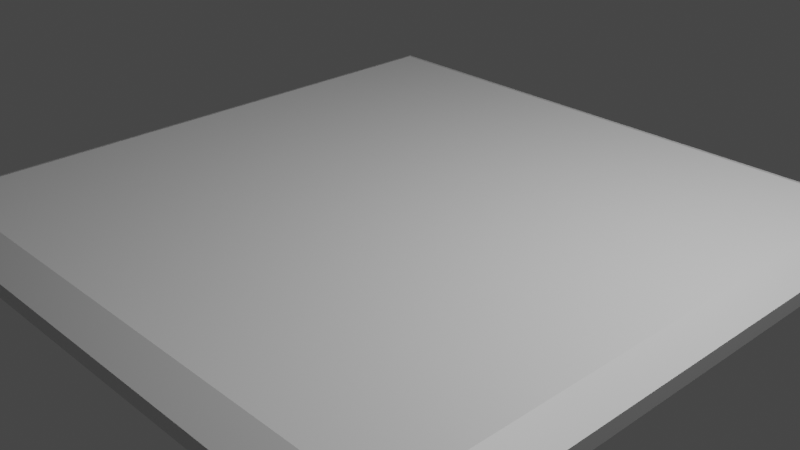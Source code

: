 # Source: LightPanel.blend  (saved by Blender 2.81.16; exported with 4.5.12 LTS)
import bpy
from mathutils import Matrix  # noqa: F401  (used for matrix-valued properties, if any)

bpy.ops.wm.read_factory_settings(use_empty=True)
scene = bpy.context.scene
scene.name = 'Scene'

# ---- collections
col_collection = bpy.data.collections.new('Collection'); scene.collection.children.link(col_collection)

# ---- materials (node trees are filled in below, after node groups)
mat_material_005 = bpy.data.materials.new('Material.005')
mat_material_003 = bpy.data.materials.new('Material.003')

# ---- material node trees
mat_material_005.use_nodes = True; mat_material_005.node_tree.nodes.clear()
_N = mat_material_005.node_tree.nodes; _L = mat_material_005.node_tree.links
n0 = _N.new('ShaderNodeOutputMaterial'); n0.name = 'Material Output'; n0.location = (300, 300)
n1 = _N.new('ShaderNodeBsdfPrincipled'); n1.name = 'Principled BSDF'; n1.location = (10, 300)
n1.distribution = 'GGX'
n1.subsurface_method = 'BURLEY'
n1.inputs[3].default_value = 1.45
n1.inputs[27].default_value = (0.0, 0.0, 0.0, 1.0)
n1.inputs[28].default_value = 1.0
_L.new(n1.outputs[0], n0.inputs[0])
n0.is_active_output = True
mat_material_003.use_nodes = True; mat_material_003.node_tree.nodes.clear()
_N = mat_material_003.node_tree.nodes; _L = mat_material_003.node_tree.links
n0 = _N.new('ShaderNodeOutputMaterial'); n0.name = 'Material Output'; n0.location = (300, 300)
n1 = _N.new('ShaderNodeBsdfPrincipled'); n1.name = 'Principled BSDF'; n1.location = (10, 300)
n1.distribution = 'GGX'
n1.subsurface_method = 'BURLEY'
n1.inputs[3].default_value = 1.45
n1.inputs[27].default_value = (0.01545, 0.4615, 0.7743, 1.0)
n1.inputs[28].default_value = 1.0
_L.new(n1.outputs[0], n0.inputs[0])
n0.is_active_output = True

# ---- world
world_world = bpy.data.worlds.new('World'); scene.world = world_world
world_world.use_nodes = True; world_world.node_tree.nodes.clear()
_N = world_world.node_tree.nodes; _L = world_world.node_tree.links
n0 = _N.new('ShaderNodeOutputWorld'); n0.name = 'World Output'; n0.location = (300, 300)
n1 = _N.new('ShaderNodeBackground'); n1.name = 'Background'; n1.location = (10, 300)
n1.inputs[0].default_value = (0.05088, 0.05088, 0.05088, 1.0)
_L.new(n1.outputs[0], n0.inputs[0])
n0.is_active_output = True
world_world.color = (0.05088, 0.05088, 0.05088)
world_world.use_sun_shadow = False
world_world.sun_shadow_jitter_overblur = 0.0

# ---- cameras
cam_camera = bpy.data.cameras.new('Camera')
cam_camera.clip_end = 100.0
cam_camera.ortho_scale = 7.314

# ---- lights
light_light = bpy.data.lights.new('Light', 'POINT')
light_light.transmission_factor = 0.0
light_light.energy = 1000.0
light_light.shadow_soft_size = 0.1
light_light.shadow_maximum_resolution = 0.006
light_light.use_absolute_resolution = True

# ---- meshes
me_cube = bpy.data.meshes.new('Cube')
me_cube.from_pydata([(-3.606, -3.606, -0.08279), (-3.255, -3.255, 0.2276), (-3.606, 3.606, -0.08279), (-3.255, 3.255, 0.2276), (3.606, -3.606, -0.08279), (3.255, -3.255, 0.2276), (3.606, 3.606, -0.08279), (3.255, 3.255, 0.2276), (-3.606, 3.051, -0.08279), (-3.606, 2.497, -0.08279), (-3.606, 1.942, -0.08279), (-3.606, 1.387, -0.08279), (-3.606, 0.8322, -0.08279), (-3.606, 0.2774, -0.08279), (-3.606, -0.2774, -0.08279), (-3.606, -0.8322, -0.08279), (-3.606, -1.387, -0.08279), (-3.606, -1.942, -0.08279), (-3.606, -2.497, -0.08279), (-3.606, -3.051, -0.08279), (-3.255, -3.051, 0.2276), (-3.255, -2.497, 0.2276), (-3.255, -1.942, 0.2276), (-3.255, -1.387, 0.2276), (-3.255, -0.8322, 0.2276), (-3.255, -0.2774, 0.2276), (-3.255, 0.2774, 0.2276), (-3.255, 0.8322, 0.2276), (-3.255, 1.387, 0.2276), (-3.255, 1.942, 0.2276), (-3.255, 2.497, 0.2276), (-3.255, 3.051, 0.2276), (3.606, -3.051, -0.08279), (3.606, -2.497, -0.08279), (3.606, -1.942, -0.08279), (3.606, -1.387, -0.08279), (3.606, -0.8322, -0.08279), (3.606, -0.2774, -0.08279), (3.606, 0.2774, -0.08279), (3.606, 0.8322, -0.08279), (3.606, 1.387, -0.08279), (3.606, 1.942, -0.08279), (3.606, 2.497, -0.08279), (3.606, 3.051, -0.08279), (3.255, 3.051, 0.2276), (3.255, 2.497, 0.2276), (3.255, 1.942, 0.2276), (3.255, 1.387, 0.2276), (3.255, 0.8322, 0.2276), (3.255, 0.2774, 0.2276), (3.255, -0.2774, 0.2276), (3.255, -0.8322, 0.2276), (3.255, -1.387, 0.2276), (3.255, -1.942, 0.2276), (3.255, -2.497, 0.2276), (3.255, -3.051, 0.2276), (-3.453, -3.205, -0.04445), (3.453, -3.205, -0.04445), (3.453, -3.453, -0.04445), (-3.453, -3.453, -0.04445), (-3.453, 3.453, -0.04445), (3.453, 3.453, -0.04445), (3.453, 3.205, -0.04445), (-3.453, 3.205, -0.04445), (-3.453, 2.898, -0.04445), (3.453, 2.898, -0.04445), (3.453, 2.65, -0.04445), (-3.453, 2.65, -0.04445), (-3.453, 2.343, -0.04445), (3.453, 2.343, -0.04445), (3.453, 2.095, -0.04445), (-3.453, 2.095, -0.04445), (-3.453, 1.788, -0.04445), (3.453, 1.788, -0.04445), (3.453, 1.541, -0.04445), (-3.453, 1.541, -0.04445), (-3.453, 1.234, -0.04445), (3.453, 1.234, -0.04445), (3.453, 0.9857, -0.04445), (-3.453, 0.9857, -0.04445), (-3.453, 0.6787, -0.04445), (3.453, 0.6787, -0.04445), (3.453, 0.4309, -0.04445), (-3.453, 0.4309, -0.04445), (-3.453, 0.1239, -0.04445), (3.453, 0.1239, -0.04445), (3.453, -0.1239, -0.04445), (-3.453, -0.1239, -0.04445), (-3.453, -0.4309, -0.04445), (3.453, -0.4309, -0.04445), (3.453, -0.6787, -0.04445), (-3.453, -0.6787, -0.04445), (-3.453, -0.9857, -0.04445), (3.453, -0.9857, -0.04445), (3.453, -1.234, -0.04445), (-3.453, -1.234, -0.04445), (-3.453, -1.541, -0.04445), (3.453, -1.541, -0.04445), (3.453, -1.788, -0.04445), (-3.453, -1.788, -0.04445), (-3.453, -2.095, -0.04445), (3.453, -2.095, -0.04445), (3.453, -2.343, -0.04445), (-3.453, -2.343, -0.04445), (-3.453, -2.65, -0.04445), (3.453, -2.65, -0.04445), (3.453, -2.898, -0.04445), (-3.453, -2.898, -0.04445), (3.521, -3.136, -0.08279), (-3.521, -3.136, -0.08279), (-3.521, -3.521, -0.08279), (3.521, -3.521, -0.08279), (3.521, 3.521, -0.08279), (-3.521, 3.521, -0.08279), (-3.521, 3.136, -0.08279), (3.521, 3.136, -0.08279), (3.521, 2.967, -0.08279), (-3.521, 2.967, -0.08279), (-3.521, 2.581, -0.08279), (3.521, 2.581, -0.08279), (3.521, 2.412, -0.08279), (-3.521, 2.412, -0.08279), (-3.521, 2.027, -0.08279), (3.521, 2.027, -0.08279), (3.521, 1.857, -0.08279), (-3.521, 1.857, -0.08279), (-3.521, 1.472, -0.08279), (3.521, 1.472, -0.08279), (3.521, 1.302, -0.08279), (-3.521, 1.302, -0.08279), (-3.521, 0.917, -0.08279), (3.521, 0.917, -0.08279), (3.521, 0.7474, -0.08279), (-3.521, 0.7474, -0.08279), (-3.521, 0.3622, -0.08279), (3.521, 0.3622, -0.08279), (3.521, 0.1926, -0.08279), (-3.521, 0.1926, -0.08279), (-3.521, -0.1926, -0.08279), (3.521, -0.1926, -0.08279), (3.521, -0.3622, -0.08279), (-3.521, -0.3622, -0.08279), (-3.521, -0.7474, -0.08279), (3.521, -0.7474, -0.08279), (3.521, -0.917, -0.08279), (-3.521, -0.917, -0.08279), (-3.521, -1.302, -0.08279), (3.521, -1.302, -0.08279), (3.521, -1.472, -0.08279), (-3.521, -1.472, -0.08279), (-3.521, -1.857, -0.08279), (3.521, -1.857, -0.08279), (3.521, -2.027, -0.08279), (-3.521, -2.027, -0.08279), (-3.521, -2.412, -0.08279), (3.521, -2.412, -0.08279), (3.521, -2.581, -0.08279), (-3.521, -2.581, -0.08279), (-3.521, -2.967, -0.08279), (3.521, -2.967, -0.08279), (-3.606, 3.051, 0.08279), (-3.606, 3.606, 0.08279), (3.606, 3.606, 0.08279), (3.606, -3.051, 0.08279), (3.606, -3.606, 0.08279), (-3.606, -3.606, 0.08279), (-3.606, -3.051, 0.08279), (-3.606, -2.497, 0.08279), (-3.606, -1.942, 0.08279), (-3.606, -1.387, 0.08279), (-3.606, -0.8322, 0.08279), (-3.606, -0.2774, 0.08279), (-3.606, 0.2774, 0.08279), (-3.606, 0.8322, 0.08279), (-3.606, 1.387, 0.08279), (-3.606, 1.942, 0.08279), (-3.606, 2.497, 0.08279), (3.606, 3.051, 0.08279), (3.606, 2.497, 0.08279), (3.606, 1.942, 0.08279), (3.606, 1.387, 0.08279), (3.606, 0.8322, 0.08279), (3.606, 0.2774, 0.08279), (3.606, -0.2774, 0.08279), (3.606, -0.8322, 0.08279), (3.606, -1.387, 0.08279), (3.606, -1.942, 0.08279), (3.606, -2.497, 0.08279)], [], [(8, 160, 161, 2), (2, 161, 162, 6), (32, 163, 164, 4), (4, 164, 165, 0), (56, 57, 58, 59), (31, 30, 29, 28, 27, 26, 25, 24, 23, 22, 21, 20, 1, 5, 55, 54, 53, 52, 51, 50, 49, 48, 47, 46, 45, 44, 7, 3), (60, 61, 62, 63), (64, 65, 66, 67), (68, 69, 70, 71), (72, 73, 74, 75), (76, 77, 78, 79), (80, 81, 82, 83), (84, 85, 86, 87), (88, 89, 90, 91), (92, 93, 94, 95), (96, 97, 98, 99), (100, 101, 102, 103), (104, 105, 106, 107), (6, 162, 177, 43), (43, 177, 178, 42), (42, 178, 179, 41), (41, 179, 180, 40), (40, 180, 181, 39), (39, 181, 182, 38), (38, 182, 183, 37), (37, 183, 184, 36), (36, 184, 185, 35), (35, 185, 186, 34), (34, 186, 187, 33), (33, 187, 163, 32), (0, 165, 166, 19), (19, 166, 167, 18), (18, 167, 168, 17), (17, 168, 169, 16), (16, 169, 170, 15), (15, 170, 171, 14), (14, 171, 172, 13), (13, 172, 173, 12), (12, 173, 174, 11), (11, 174, 175, 10), (10, 175, 176, 9), (9, 176, 160, 8), (19, 32, 108, 109), (32, 4, 111, 108), (4, 0, 110, 111), (0, 19, 109, 110), (2, 6, 112, 113), (6, 43, 115, 112), (43, 8, 114, 115), (8, 2, 113, 114), (8, 43, 116, 117), (43, 42, 119, 116), (42, 9, 118, 119), (9, 8, 117, 118), (9, 42, 120, 121), (42, 41, 123, 120), (41, 10, 122, 123), (10, 9, 121, 122), (10, 41, 124, 125), (41, 40, 127, 124), (40, 11, 126, 127), (11, 10, 125, 126), (11, 40, 128, 129), (40, 39, 131, 128), (39, 12, 130, 131), (12, 11, 129, 130), (12, 39, 132, 133), (39, 38, 135, 132), (38, 13, 134, 135), (13, 12, 133, 134), (13, 38, 136, 137), (38, 37, 139, 136), (37, 14, 138, 139), (14, 13, 137, 138), (14, 37, 140, 141), (37, 36, 143, 140), (36, 15, 142, 143), (15, 14, 141, 142), (15, 36, 144, 145), (36, 35, 147, 144), (35, 16, 146, 147), (16, 15, 145, 146), (16, 35, 148, 149), (35, 34, 151, 148), (34, 17, 150, 151), (17, 16, 149, 150), (17, 34, 152, 153), (34, 33, 155, 152), (33, 18, 154, 155), (18, 17, 153, 154), (18, 33, 156, 157), (33, 32, 159, 156), (32, 19, 158, 159), (19, 18, 157, 158), (57, 56, 109, 108), (56, 59, 110, 109), (58, 57, 108, 111), (59, 58, 111, 110), (61, 60, 113, 112), (60, 63, 114, 113), (62, 61, 112, 115), (63, 62, 115, 114), (65, 64, 117, 116), (64, 67, 118, 117), (66, 65, 116, 119), (67, 66, 119, 118), (69, 68, 121, 120), (68, 71, 122, 121), (70, 69, 120, 123), (71, 70, 123, 122), (73, 72, 125, 124), (72, 75, 126, 125), (74, 73, 124, 127), (75, 74, 127, 126), (77, 76, 129, 128), (76, 79, 130, 129), (78, 77, 128, 131), (79, 78, 131, 130), (81, 80, 133, 132), (80, 83, 134, 133), (82, 81, 132, 135), (83, 82, 135, 134), (85, 84, 137, 136), (84, 87, 138, 137), (86, 85, 136, 139), (87, 86, 139, 138), (89, 88, 141, 140), (88, 91, 142, 141), (90, 89, 140, 143), (91, 90, 143, 142), (93, 92, 145, 144), (92, 95, 146, 145), (94, 93, 144, 147), (95, 94, 147, 146), (97, 96, 149, 148), (96, 99, 150, 149), (98, 97, 148, 151), (99, 98, 151, 150), (101, 100, 153, 152), (100, 103, 154, 153), (102, 101, 152, 155), (103, 102, 155, 154), (105, 104, 157, 156), (104, 107, 158, 157), (106, 105, 156, 159), (107, 106, 159, 158), (31, 3, 161, 160), (3, 7, 162, 161), (55, 5, 164, 163), (5, 1, 165, 164), (1, 20, 166, 165), (20, 21, 167, 166), (21, 22, 168, 167), (22, 23, 169, 168), (23, 24, 170, 169), (24, 25, 171, 170), (25, 26, 172, 171), (26, 27, 173, 172), (27, 28, 174, 173), (28, 29, 175, 174), (29, 30, 176, 175), (30, 31, 160, 176), (7, 44, 177, 162), (44, 45, 178, 177), (45, 46, 179, 178), (46, 47, 180, 179), (47, 48, 181, 180), (48, 49, 182, 181), (49, 50, 183, 182), (50, 51, 184, 183), (51, 52, 185, 184), (52, 53, 186, 185), (53, 54, 187, 186), (54, 55, 163, 187)])
me_cube.polygons.foreach_set('material_index', [0, 0, 0, 0, 1, 0, 1, 1, 1, 1, 1, 1, 1, 1, 1, 1, 1, 1, 0, 0, 0, 0, 0, 0, 0, 0, 0, 0, 0, 0, 0, 0, 0, 0, 0, 0, 0, 0, 0, 0, 0, 0, 0, 0, 0, 0, 0, 0, 0, 0, 0, 0, 0, 0, 0, 0, 0, 0, 0, 0, 0, 0, 0, 0, 0, 0, 0, 0, 0, 0, 0, 0, 0, 0, 0, 0, 0, 0, 0, 0, 0, 0, 0, 0, 0, 0, 0, 0, 0, 0, 0, 0, 0, 0, 0, 0, 0, 0, 0, 0, 0, 0, 0, 0, 0, 0, 0, 0, 0, 0, 0, 0, 0, 0, 0, 0, 0, 0, 0, 0, 0, 0, 0, 0, 0, 0, 0, 0, 0, 0, 0, 0, 0, 0, 0, 0, 0, 0, 0, 0, 0, 0, 0, 0, 0, 0, 0, 0, 0, 0, 0, 0, 0, 0, 0, 0, 0, 0, 0, 0, 0, 0, 0, 0, 0, 0, 0, 0, 0, 0, 0, 0, 0, 0])
_uv = me_cube.uv_layers.new(name='UVMap')
_uv.uv.foreach_set('vector', [0.375, 0.2308, 0.625, 0.2308, 0.625, 0.25, 0.375, 0.25, 0.375, 0.25, 0.625, 0.25, 0.625, 0.5, 0.375, 0.5, 0.375, 0.7308, 0.625, 0.7308, 0.625, 0.75, 0.375, 0.75, 0.375, 0.75, 0.625, 0.75, 0.625, 1.0, 0.375, 1.0, 0.1303, 0.7361, 0.3697, 0.7361, 0.3697, 0.7447, 0.1303, 0.7447, 0.8628, 0.5192, 0.8628, 0.5385, 0.8628, 0.5577, 0.8628, 0.5769, 0.8628, 0.5962, 0.8628, 0.6154, 0.8628, 0.6346, 0.8628, 0.6538, 0.8628, 0.6731, 0.8628, 0.6923, 0.8628, 0.7115, 0.8628, 0.7308, 0.8628, 0.7378, 0.6372, 0.7378, 0.6372, 0.7308, 0.6372, 0.7115, 0.6372, 0.6923, 0.6372, 0.6731, 0.6372, 0.6538, 0.6372, 0.6346, 0.6372, 0.6154, 0.6372, 0.5962, 0.6372, 0.5769, 0.6372, 0.5577, 0.6372, 0.5385, 0.6372, 0.5192, 0.6372, 0.5122, 0.8628, 0.5122, 0.1303, 0.5053, 0.3697, 0.5053, 0.3697, 0.5139, 0.1303, 0.5139, 0.1303, 0.5246, 0.3697, 0.5246, 0.3697, 0.5331, 0.1303, 0.5331, 0.1303, 0.5438, 0.3697, 0.5438, 0.3697, 0.5524, 0.1303, 0.5524, 0.1303, 0.563, 0.3697, 0.563, 0.3697, 0.5716, 0.1303, 0.5716, 0.1303, 0.5822, 0.3697, 0.5822, 0.3697, 0.5908, 0.1303, 0.5908, 0.1303, 0.6015, 0.3697, 0.6015, 0.3697, 0.6101, 0.1303, 0.6101, 0.1303, 0.6207, 0.3697, 0.6207, 0.3697, 0.6293, 0.1303, 0.6293, 0.1303, 0.6399, 0.3697, 0.6399, 0.3697, 0.6485, 0.1303, 0.6485, 0.1303, 0.6592, 0.3697, 0.6592, 0.3697, 0.6678, 0.1303, 0.6678, 0.1303, 0.6784, 0.3697, 0.6784, 0.3697, 0.687, 0.1303, 0.687, 0.1303, 0.6976, 0.3697, 0.6976, 0.3697, 0.7062, 0.1303, 0.7062, 0.1303, 0.7169, 0.3697, 0.7169, 0.3697, 0.7254, 0.1303, 0.7254, 0.375, 0.5, 0.625, 0.5, 0.625, 0.5192, 0.375, 0.5192, 0.375, 0.5192, 0.625, 0.5192, 0.625, 0.5385, 0.375, 0.5385, 0.375, 0.5385, 0.625, 0.5385, 0.625, 0.5577, 0.375, 0.5577, 0.375, 0.5577, 0.625, 0.5577, 0.625, 0.5769, 0.375, 0.5769, 0.375, 0.5769, 0.625, 0.5769, 0.625, 0.5962, 0.375, 0.5962, 0.375, 0.5962, 0.625, 0.5962, 0.625, 0.6154, 0.375, 0.6154, 0.375, 0.6154, 0.625, 0.6154, 0.625, 0.6346, 0.375, 0.6346, 0.375, 0.6346, 0.625, 0.6346, 0.625, 0.6538, 0.375, 0.6538, 0.375, 0.6538, 0.625, 0.6538, 0.625, 0.6731, 0.375, 0.6731, 0.375, 0.6731, 0.625, 0.6731, 0.625, 0.6923, 0.375, 0.6923, 0.375, 0.6923, 0.625, 0.6923, 0.625, 0.7115, 0.375, 0.7115, 0.375, 0.7115, 0.625, 0.7115, 0.625, 0.7308, 0.375, 0.7308, 0.375, 0.0, 0.625, 0.0, 0.625, 0.01923, 0.375, 0.01923, 0.375, 0.01923, 0.625, 0.01923, 0.625, 0.03846, 0.375, 0.03846, 0.375, 0.03846, 0.625, 0.03846, 0.625, 0.05769, 0.375, 0.05769, 0.375, 0.05769, 0.625, 0.05769, 0.625, 0.07692, 0.375, 0.07692, 0.375, 0.07692, 0.625, 0.07692, 0.625, 0.09615, 0.375, 0.09615, 0.375, 0.09615, 0.625, 0.09615, 0.625, 0.1154, 0.375, 0.1154, 0.375, 0.1154, 0.625, 0.1154, 0.625, 0.1346, 0.375, 0.1346, 0.375, 0.1346, 0.625, 0.1346, 0.625, 0.1538, 0.375, 0.1538, 0.375, 0.1538, 0.625, 0.1538, 0.625, 0.1731, 0.375, 0.1731, 0.375, 0.1731, 0.625, 0.1731, 0.625, 0.1923, 0.375, 0.1923, 0.375, 0.1923, 0.625, 0.1923, 0.625, 0.2115, 0.375, 0.2115, 0.375, 0.2115, 0.625, 0.2115, 0.625, 0.2308, 0.375, 0.2308, 0.125, 0.7308, 0.375, 0.7308, 0.3721, 0.7337, 0.1279, 0.7337, 0.375, 0.7308, 0.375, 0.75, 0.3721, 0.7471, 0.3721, 0.7337, 0.375, 0.75, 0.125, 0.75, 0.1279, 0.7471, 0.3721, 0.7471, 0.125, 0.75, 0.125, 0.7308, 0.1279, 0.7337, 0.1279, 0.7471, 0.125, 0.5, 0.375, 0.5, 0.3721, 0.5029, 0.1279, 0.5029, 0.375, 0.5, 0.375, 0.5192, 0.3721, 0.5163, 0.3721, 0.5029, 0.375, 0.5192, 0.125, 0.5192, 0.1279, 0.5163, 0.3721, 0.5163, 0.125, 0.5192, 0.125, 0.5, 0.1279, 0.5029, 0.1279, 0.5163, 0.125, 0.5192, 0.375, 0.5192, 0.3721, 0.5222, 0.1279, 0.5222, 0.375, 0.5192, 0.375, 0.5385, 0.3721, 0.5355, 0.3721, 0.5222, 0.375, 0.5385, 0.125, 0.5385, 0.1279, 0.5355, 0.3721, 0.5355, 0.125, 0.5385, 0.125, 0.5192, 0.1279, 0.5222, 0.1279, 0.5355, 0.125, 0.5385, 0.375, 0.5385, 0.3721, 0.5414, 0.1279, 0.5414, 0.375, 0.5385, 0.375, 0.5577, 0.3721, 0.5548, 0.3721, 0.5414, 0.375, 0.5577, 0.125, 0.5577, 0.1279, 0.5548, 0.3721, 0.5548, 0.125, 0.5577, 0.125, 0.5385, 0.1279, 0.5414, 0.1279, 0.5548, 0.125, 0.5577, 0.375, 0.5577, 0.3721, 0.5606, 0.1279, 0.5606, 0.375, 0.5577, 0.375, 0.5769, 0.3721, 0.574, 0.3721, 0.5606, 0.375, 0.5769, 0.125, 0.5769, 0.1279, 0.574, 0.3721, 0.574, 0.125, 0.5769, 0.125, 0.5577, 0.1279, 0.5606, 0.1279, 0.574, 0.125, 0.5769, 0.375, 0.5769, 0.3721, 0.5799, 0.1279, 0.5799, 0.375, 0.5769, 0.375, 0.5962, 0.3721, 0.5932, 0.3721, 0.5799, 0.375, 0.5962, 0.125, 0.5962, 0.1279, 0.5932, 0.3721, 0.5932, 0.125, 0.5962, 0.125, 0.5769, 0.1279, 0.5799, 0.1279, 0.5932, 0.125, 0.5962, 0.375, 0.5962, 0.3721, 0.5991, 0.1279, 0.5991, 0.375, 0.5962, 0.375, 0.6154, 0.3721, 0.6124, 0.3721, 0.5991, 0.375, 0.6154, 0.125, 0.6154, 0.1279, 0.6124, 0.3721, 0.6124, 0.125, 0.6154, 0.125, 0.5962, 0.1279, 0.5991, 0.1279, 0.6124, 0.125, 0.6154, 0.375, 0.6154, 0.3721, 0.6183, 0.1279, 0.6183, 0.375, 0.6154, 0.375, 0.6346, 0.3721, 0.6317, 0.3721, 0.6183, 0.375, 0.6346, 0.125, 0.6346, 0.1279, 0.6317, 0.3721, 0.6317, 0.125, 0.6346, 0.125, 0.6154, 0.1279, 0.6183, 0.1279, 0.6317, 0.125, 0.6346, 0.375, 0.6346, 0.3721, 0.6376, 0.1279, 0.6376, 0.375, 0.6346, 0.375, 0.6538, 0.3721, 0.6509, 0.3721, 0.6376, 0.375, 0.6538, 0.125, 0.6538, 0.1279, 0.6509, 0.3721, 0.6509, 0.125, 0.6538, 0.125, 0.6346, 0.1279, 0.6376, 0.1279, 0.6509, 0.125, 0.6538, 0.375, 0.6538, 0.3721, 0.6568, 0.1279, 0.6568, 0.375, 0.6538, 0.375, 0.6731, 0.3721, 0.6701, 0.3721, 0.6568, 0.375, 0.6731, 0.125, 0.6731, 0.1279, 0.6701, 0.3721, 0.6701, 0.125, 0.6731, 0.125, 0.6538, 0.1279, 0.6568, 0.1279, 0.6701, 0.125, 0.6731, 0.375, 0.6731, 0.3721, 0.676, 0.1279, 0.676, 0.375, 0.6731, 0.375, 0.6923, 0.3721, 0.6894, 0.3721, 0.676, 0.375, 0.6923, 0.125, 0.6923, 0.1279, 0.6894, 0.3721, 0.6894, 0.125, 0.6923, 0.125, 0.6731, 0.1279, 0.676, 0.1279, 0.6894, 0.125, 0.6923, 0.375, 0.6923, 0.3721, 0.6952, 0.1279, 0.6952, 0.375, 0.6923, 0.375, 0.7115, 0.3721, 0.7086, 0.3721, 0.6952, 0.375, 0.7115, 0.125, 0.7115, 0.1279, 0.7086, 0.3721, 0.7086, 0.125, 0.7115, 0.125, 0.6923, 0.1279, 0.6952, 0.1279, 0.7086, 0.125, 0.7115, 0.375, 0.7115, 0.3721, 0.7145, 0.1279, 0.7145, 0.375, 0.7115, 0.375, 0.7308, 0.3721, 0.7278, 0.3721, 0.7145, 0.375, 0.7308, 0.125, 0.7308, 0.1279, 0.7278, 0.3721, 0.7278, 0.125, 0.7308, 0.125, 0.7115, 0.1279, 0.7145, 0.1279, 0.7278, 0.3697, 0.7361, 0.1303, 0.7361, 0.1279, 0.7337, 0.3721, 0.7337, 0.1303, 0.7361, 0.1303, 0.7447, 0.1279, 0.7471, 0.1279, 0.7337, 0.3697, 0.7447, 0.3697, 0.7361, 0.3721, 0.7337, 0.3721, 0.7471, 0.1303, 0.7447, 0.3697, 0.7447, 0.3721, 0.7471, 0.1279, 0.7471, 0.3697, 0.5053, 0.1303, 0.5053, 0.1279, 0.5029, 0.3721, 0.5029, 0.1303, 0.5053, 0.1303, 0.5139, 0.1279, 0.5163, 0.1279, 0.5029, 0.3697, 0.5139, 0.3697, 0.5053, 0.3721, 0.5029, 0.3721, 0.5163, 0.1303, 0.5139, 0.3697, 0.5139, 0.3721, 0.5163, 0.1279, 0.5163, 0.3697, 0.5246, 0.1303, 0.5246, 0.1279, 0.5222, 0.3721, 0.5222, 0.1303, 0.5246, 0.1303, 0.5331, 0.1279, 0.5355, 0.1279, 0.5222, 0.3697, 0.5331, 0.3697, 0.5246, 0.3721, 0.5222, 0.3721, 0.5355, 0.1303, 0.5331, 0.3697, 0.5331, 0.3721, 0.5355, 0.1279, 0.5355, 0.3697, 0.5438, 0.1303, 0.5438, 0.1279, 0.5414, 0.3721, 0.5414, 0.1303, 0.5438, 0.1303, 0.5524, 0.1279, 0.5548, 0.1279, 0.5414, 0.3697, 0.5524, 0.3697, 0.5438, 0.3721, 0.5414, 0.3721, 0.5548, 0.1303, 0.5524, 0.3697, 0.5524, 0.3721, 0.5548, 0.1279, 0.5548, 0.3697, 0.563, 0.1303, 0.563, 0.1279, 0.5606, 0.3721, 0.5606, 0.1303, 0.563, 0.1303, 0.5716, 0.1279, 0.574, 0.1279, 0.5606, 0.3697, 0.5716, 0.3697, 0.563, 0.3721, 0.5606, 0.3721, 0.574, 0.1303, 0.5716, 0.3697, 0.5716, 0.3721, 0.574, 0.1279, 0.574, 0.3697, 0.5822, 0.1303, 0.5822, 0.1279, 0.5799, 0.3721, 0.5799, 0.1303, 0.5822, 0.1303, 0.5908, 0.1279, 0.5932, 0.1279, 0.5799, 0.3697, 0.5908, 0.3697, 0.5822, 0.3721, 0.5799, 0.3721, 0.5932, 0.1303, 0.5908, 0.3697, 0.5908, 0.3721, 0.5932, 0.1279, 0.5932, 0.3697, 0.6015, 0.1303, 0.6015, 0.1279, 0.5991, 0.3721, 0.5991, 0.1303, 0.6015, 0.1303, 0.6101, 0.1279, 0.6124, 0.1279, 0.5991, 0.3697, 0.6101, 0.3697, 0.6015, 0.3721, 0.5991, 0.3721, 0.6124, 0.1303, 0.6101, 0.3697, 0.6101, 0.3721, 0.6124, 0.1279, 0.6124, 0.3697, 0.6207, 0.1303, 0.6207, 0.1279, 0.6183, 0.3721, 0.6183, 0.1303, 0.6207, 0.1303, 0.6293, 0.1279, 0.6317, 0.1279, 0.6183, 0.3697, 0.6293, 0.3697, 0.6207, 0.3721, 0.6183, 0.3721, 0.6317, 0.1303, 0.6293, 0.3697, 0.6293, 0.3721, 0.6317, 0.1279, 0.6317, 0.3697, 0.6399, 0.1303, 0.6399, 0.1279, 0.6376, 0.3721, 0.6376, 0.1303, 0.6399, 0.1303, 0.6485, 0.1279, 0.6509, 0.1279, 0.6376, 0.3697, 0.6485, 0.3697, 0.6399, 0.3721, 0.6376, 0.3721, 0.6509, 0.1303, 0.6485, 0.3697, 0.6485, 0.3721, 0.6509, 0.1279, 0.6509, 0.3697, 0.6592, 0.1303, 0.6592, 0.1279, 0.6568, 0.3721, 0.6568, 0.1303, 0.6592, 0.1303, 0.6678, 0.1279, 0.6701, 0.1279, 0.6568, 0.3697, 0.6678, 0.3697, 0.6592, 0.3721, 0.6568, 0.3721, 0.6701, 0.1303, 0.6678, 0.3697, 0.6678, 0.3721, 0.6701, 0.1279, 0.6701, 0.3697, 0.6784, 0.1303, 0.6784, 0.1279, 0.676, 0.3721, 0.676, 0.1303, 0.6784, 0.1303, 0.687, 0.1279, 0.6894, 0.1279, 0.676, 0.3697, 0.687, 0.3697, 0.6784, 0.3721, 0.676, 0.3721, 0.6894, 0.1303, 0.687, 0.3697, 0.687, 0.3721, 0.6894, 0.1279, 0.6894, 0.3697, 0.6976, 0.1303, 0.6976, 0.1279, 0.6952, 0.3721, 0.6952, 0.1303, 0.6976, 0.1303, 0.7062, 0.1279, 0.7086, 0.1279, 0.6952, 0.3697, 0.7062, 0.3697, 0.6976, 0.3721, 0.6952, 0.3721, 0.7086, 0.1303, 0.7062, 0.3697, 0.7062, 0.3721, 0.7086, 0.1279, 0.7086, 0.3697, 0.7169, 0.1303, 0.7169, 0.1279, 0.7145, 0.3721, 0.7145, 0.1303, 0.7169, 0.1303, 0.7254, 0.1279, 0.7278, 0.1279, 0.7145, 0.3697, 0.7254, 0.3697, 0.7169, 0.3721, 0.7145, 0.3721, 0.7278, 0.1303, 0.7254, 0.3697, 0.7254, 0.3721, 0.7278, 0.1279, 0.7278, 0.8628, 0.5192, 0.8628, 0.5122, 0.875, 0.5, 0.875, 0.5192, 0.8628, 0.5122, 0.6372, 0.5122, 0.625, 0.5, 0.875, 0.5, 0.6372, 0.7308, 0.6372, 0.7378, 0.625, 0.75, 0.625, 0.7308, 0.6372, 0.7378, 0.8628, 0.7378, 0.875, 0.75, 0.625, 0.75, 0.8628, 0.7378, 0.8628, 0.7308, 0.875, 0.7308, 0.875, 0.75, 0.8628, 0.7308, 0.8628, 0.7115, 0.875, 0.7115, 0.875, 0.7308, 0.8628, 0.7115, 0.8628, 0.6923, 0.875, 0.6923, 0.875, 0.7115, 0.8628, 0.6923, 0.8628, 0.6731, 0.875, 0.6731, 0.875, 0.6923, 0.8628, 0.6731, 0.8628, 0.6538, 0.875, 0.6538, 0.875, 0.6731, 0.8628, 0.6538, 0.8628, 0.6346, 0.875, 0.6346, 0.875, 0.6538, 0.8628, 0.6346, 0.8628, 0.6154, 0.875, 0.6154, 0.875, 0.6346, 0.8628, 0.6154, 0.8628, 0.5962, 0.875, 0.5962, 0.875, 0.6154, 0.8628, 0.5962, 0.8628, 0.5769, 0.875, 0.5769, 0.875, 0.5962, 0.8628, 0.5769, 0.8628, 0.5577, 0.875, 0.5577, 0.875, 0.5769, 0.8628, 0.5577, 0.8628, 0.5385, 0.875, 0.5385, 0.875, 0.5577, 0.8628, 0.5385, 0.8628, 0.5192, 0.875, 0.5192, 0.875, 0.5385, 0.6372, 0.5122, 0.6372, 0.5192, 0.625, 0.5192, 0.625, 0.5, 0.6372, 0.5192, 0.6372, 0.5385, 0.625, 0.5385, 0.625, 0.5192, 0.6372, 0.5385, 0.6372, 0.5577, 0.625, 0.5577, 0.625, 0.5385, 0.6372, 0.5577, 0.6372, 0.5769, 0.625, 0.5769, 0.625, 0.5577, 0.6372, 0.5769, 0.6372, 0.5962, 0.625, 0.5962, 0.625, 0.5769, 0.6372, 0.5962, 0.6372, 0.6154, 0.625, 0.6154, 0.625, 0.5962, 0.6372, 0.6154, 0.6372, 0.6346, 0.625, 0.6346, 0.625, 0.6154, 0.6372, 0.6346, 0.6372, 0.6538, 0.625, 0.6538, 0.625, 0.6346, 0.6372, 0.6538, 0.6372, 0.6731, 0.625, 0.6731, 0.625, 0.6538, 0.6372, 0.6731, 0.6372, 0.6923, 0.625, 0.6923, 0.625, 0.6731, 0.6372, 0.6923, 0.6372, 0.7115, 0.625, 0.7115, 0.625, 0.6923, 0.6372, 0.7115, 0.6372, 0.7308, 0.625, 0.7308, 0.625, 0.7115])
me_cube.materials.append(mat_material_005)
me_cube.materials.append(mat_material_003)
me_cube.use_remesh_fix_poles = True
me_cube.use_remesh_preserve_attributes = False
me_cube.use_mirror_vertex_groups = False
me_cube.update()

# ---- objects
ob_light = bpy.data.objects.new('Light', light_light)
ob_camera = bpy.data.objects.new('Camera', cam_camera)
ob_cube = bpy.data.objects.new('Cube', me_cube)

# ---- transforms, parenting, visibility, modifiers, constraints
ob_light.location = (4.076, 1.005, 5.904)
ob_light.rotation_euler = (0.6503, 0.05522, 1.866)
ob_light.lock_rotations_4d = False
ob_light.empty_display_type = 'ARROWS'
ob_light.color = (0.0, 0.0, 0.0, 0.0)
ob_light.lineart.crease_threshold = 0.0
ob_camera.location = (7.359, -6.926, 4.958)
ob_camera.rotation_euler = (1.109, 0.0, 0.8149)
ob_camera.lock_rotations_4d = False
ob_camera.empty_display_type = 'ARROWS'
ob_camera.color = (0.0, 0.0, 0.0, 0.0)
ob_camera.display_type = 'WIRE'
ob_camera.lineart.crease_threshold = 0.0
ob_cube.location = (0.0, 0.0, 0.0)
ob_cube.lineart.crease_threshold = 0.0

# ---- collection membership
col_collection.objects.link(ob_light)
col_collection.objects.link(ob_camera)
col_collection.objects.link(ob_cube)

# ---- scene / render settings (as saved in the file)
scene.camera = ob_camera
scene.frame_start = 1; scene.frame_end = 250; scene.frame_set(1)
scene.render.engine = 'CYCLES'
scene.cycles.use_denoising = False
scene.cycles.samples = 128
scene.cycles.sampling_pattern = 'TABULATED_SOBOL'
scene.cycles.use_adaptive_sampling = False
scene.cycles.use_light_tree = False
scene.view_settings.view_transform = 'Filmic'
bpy.context.view_layer.update()
